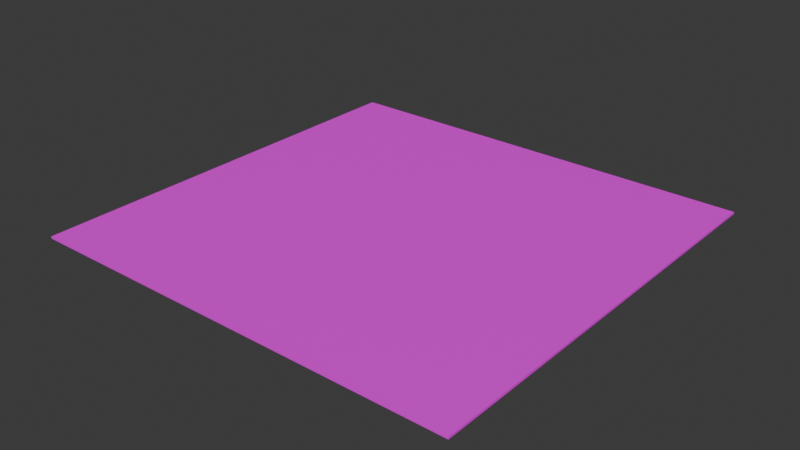 # Source: mapaFinalProMaxYa.blend  (saved by Blender 5.0.119; exported with 4.5.12 LTS)
import bpy
from mathutils import Matrix  # noqa: F401  (used for matrix-valued properties, if any)

bpy.ops.wm.read_factory_settings(use_empty=True)
scene = bpy.context.scene
scene.name = 'Scene'

# ---- collections
col_collection = bpy.data.collections.new('Collection'); scene.collection.children.link(col_collection)

# ---- images (referenced by path relative to the original .blend; pixels are not part of the script)
import os
ASSET_DIR = os.environ.get("B2B_ASSET_DIR", "")  # directory of the original .blend (textures are referenced by path, not embedded)
HERE = os.path.dirname(os.path.abspath(__file__))  # packed textures are extracted next to this script under _unpacked/

def load_image(name, relpath, width, height, colorspace="sRGB"):
    """Load a texture the original file referenced (path relative to the .blend, or extracted next to this script)."""
    p = next((c for c in (os.path.join(HERE, relpath), os.path.join(ASSET_DIR, relpath)) if relpath and os.path.exists(c)), "")
    if p:
        img = bpy.data.images.load(p, check_existing=True)
        img.name = name
    else:  # same state as the original file: an image datablock whose file is absent (Cycles renders it pink)
        img = bpy.data.images.new(name, width, height)
        img.source = "FILE"
        img.filepath = "//" + (relpath or name)
    img.colorspace_settings.name = colorspace
    return img
img_suelomapa_png = load_image('sueloMapa.png', 'sueloMapa.png', 1024, 1024, 'sRGB')

# ---- materials (node trees are filled in below, after node groups)
mat_material_019 = bpy.data.materials.new('Material.019')

# ---- material node trees
mat_material_019.use_nodes = True; mat_material_019.node_tree.nodes.clear()
_N = mat_material_019.node_tree.nodes; _L = mat_material_019.node_tree.links
n0 = _N.new('ShaderNodeBsdfPrincipled'); n0.name = 'Principled BSDF'; n0.location = (-200, 100)
n1 = _N.new('ShaderNodeOutputMaterial'); n1.name = 'Material Output'; n1.location = (200, 100)
n2 = _N.new('ShaderNodeTexImage'); n2.name = 'Image Texture'; n2.location = (-490, 75)
n2.image = img_suelomapa_png
_L.new(n0.outputs[0], n1.inputs[0])
_L.new(n2.outputs[0], n0.inputs[0])
n1.is_active_output = True

# ---- world
world_world = bpy.data.worlds.new('World'); scene.world = world_world
world_world.use_nodes = True; world_world.node_tree.nodes.clear()
_N = world_world.node_tree.nodes; _L = world_world.node_tree.links
n0 = _N.new('ShaderNodeOutputWorld'); n0.name = 'World Output'; n0.location = (200, 100)
n1 = _N.new('ShaderNodeBackground'); n1.name = 'Background'; n1.location = (-200, 100)
n1.inputs[0].default_value = (0.05088, 0.05088, 0.05088, 1.0)
_L.new(n1.outputs[0], n0.inputs[0])
n0.is_active_output = True
world_world.color = (0.05088, 0.05088, 0.05088)
world_world.sun_shadow_jitter_overblur = 0.0

# ---- meshes
me_plane = bpy.data.meshes.new('Plane')
me_plane.from_pydata([(-1.04, -1.0, 0.0087), (1.01, -1.0, 0.0087), (-1.04, 1.0, 0.0087), (1.01, 1.0, 0.0087), (-1.04, -1.0, -0.0013), (1.01, -1.0, -0.0013), (-1.04, 1.0, -0.0013), (1.01, 1.0, -0.0013)], [], [(0, 1, 3, 2), (4, 6, 7, 5), (0, 2, 6, 4), (1, 0, 4, 5), (3, 1, 5, 7), (2, 3, 7, 6)])
_uv = me_plane.uv_layers.new(name='UVMap')
_uv.uv.foreach_set('vector', [0.907, 1.064, 0.1117, 1.064, 0.1117, -0.1347, 0.907, -0.1347, 0.907, 1.064, 0.907, -0.1347, 0.1117, -0.1347, 0.1117, 1.064, 0.907, 1.064, 0.907, -0.1347, 0.907, -0.1347, 0.907, 1.064, 0.1117, 1.064, 0.907, 1.064, 0.907, 1.064, 0.1117, 1.064, 0.1117, -0.1347, 0.1117, 1.064, 0.1117, 1.064, 0.1117, -0.1347, 0.907, -0.1347, 0.1117, -0.1347, 0.1117, -0.1347, 0.907, -0.1347])
me_plane.materials.append(mat_material_019)
me_plane.update()

# ---- objects
ob_plane = bpy.data.objects.new('Plane', me_plane)

# ---- transforms, parenting, visibility, modifiers, constraints
ob_plane.location = (0.0, 0.0, 0.0)
ob_plane.scale = (-288.6, -288.6, -288.6)

# ---- collection membership
col_collection.objects.link(ob_plane)

# ---- scene / render settings (as saved in the file)
scene.frame_start = 1; scene.frame_end = 250; scene.frame_set(1)
scene.render.engine = 'BLENDER_EEVEE_NEXT'
scene.render.bake_bias = 0.0
scene.render.bake_samples = 0
scene.cycles.sampling_pattern = 'TABULATED_SOBOL'
scene.eevee.use_volume_custom_range = False
bpy.context.view_layer.update()

# ---- added for rendering (the .blend has no active camera and no usable light): camera, sun
cam_auto = bpy.data.cameras.new('AutoCamera')
cam_auto.lens = 50.0
cam_auto.sensor_width = 36.0
cam_auto.clip_end = 13420.9
ob_auto_camera = bpy.data.objects.new('AutoCamera', cam_auto)
scene.collection.objects.link(ob_auto_camera)
ob_auto_camera.location = (768.997, -917.669, 610.712)
ob_auto_camera.rotation_euler = (1.09748, -7.21219e-08, 0.694738)
scene.camera = ob_auto_camera
light_auto_sun = bpy.data.lights.new('AutoSun', 'SUN')
light_auto_sun.energy = 3.0
light_auto_sun.angle = 0.0523599
ob_auto_sun = bpy.data.objects.new('AutoSun', light_auto_sun)
scene.collection.objects.link(ob_auto_sun)
ob_auto_sun.rotation_euler = (0.872665, 0.174533, 0.523599)
bpy.context.view_layer.update()
